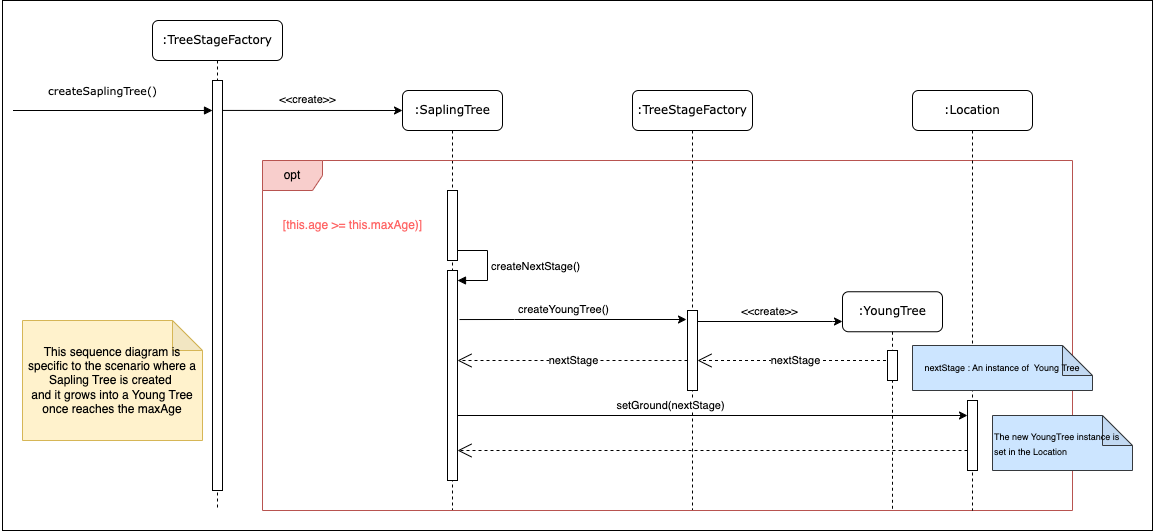

The diagram above was exported from draw.io. Its source (the exported page's mxGraphModel, read from the mxfile embedded in the PNG):
<mxGraphModel dx="2687" dy="962" grid="1" gridSize="10" guides="1" tooltips="1" connect="1" arrows="1" fold="1" page="1" pageScale="1" pageWidth="1100" pageHeight="850" background="none" math="0" shadow="0">
  <root>
    <mxCell id="0" />
    <mxCell id="1" parent="0" />
    <mxCell id="n7EwaOoK5-cFZn__otlE-42" value="" style="rounded=0;whiteSpace=wrap;html=1;" vertex="1" parent="1">
      <mxGeometry x="-60" y="10" width="1150" height="530" as="geometry" />
    </mxCell>
    <mxCell id="n7EwaOoK5-cFZn__otlE-43" style="edgeStyle=orthogonalEdgeStyle;rounded=0;orthogonalLoop=1;jettySize=auto;html=1;curved=0;exitX=0.8;exitY=0.073;exitDx=0;exitDy=0;exitPerimeter=0;" edge="1" parent="1" source="n7EwaOoK5-cFZn__otlE-7">
      <mxGeometry relative="1" as="geometry">
        <mxPoint x="250" y="120.04000000000002" as="sourcePoint" />
        <mxPoint x="340" y="120" as="targetPoint" />
        <Array as="points">
          <mxPoint x="340" y="120" />
        </Array>
      </mxGeometry>
    </mxCell>
    <mxCell id="n7EwaOoK5-cFZn__otlE-44" value="&amp;lt;&amp;lt;create&amp;gt;&amp;gt;" style="edgeLabel;html=1;align=center;verticalAlign=middle;resizable=0;points=[];fontSize=11;" vertex="1" connectable="0" parent="n7EwaOoK5-cFZn__otlE-43">
      <mxGeometry x="-0.2284" relative="1" as="geometry">
        <mxPoint x="16" y="-12" as="offset" />
      </mxGeometry>
    </mxCell>
    <mxCell id="n7EwaOoK5-cFZn__otlE-1" value=":SaplingTree" style="shape=umlLifeline;perimeter=lifelinePerimeter;whiteSpace=wrap;html=1;container=1;collapsible=0;recursiveResize=0;outlineConnect=0;rounded=1;shadow=0;comic=0;labelBackgroundColor=none;strokeWidth=1;fontFamily=Verdana;fontSize=12;align=center;" vertex="1" parent="1">
      <mxGeometry x="340" y="100" width="100" height="420" as="geometry" />
    </mxCell>
    <mxCell id="n7EwaOoK5-cFZn__otlE-2" value="" style="html=1;points=[];perimeter=orthogonalPerimeter;rounded=0;shadow=0;comic=0;labelBackgroundColor=none;strokeWidth=1;fontFamily=Verdana;fontSize=12;align=center;" vertex="1" parent="n7EwaOoK5-cFZn__otlE-1">
      <mxGeometry x="45" y="100" width="10" height="70" as="geometry" />
    </mxCell>
    <mxCell id="n7EwaOoK5-cFZn__otlE-3" value="createNextStage()" style="html=1;align=left;spacingLeft=2;endArrow=block;rounded=0;edgeStyle=orthogonalEdgeStyle;curved=0;rounded=0;" edge="1" parent="n7EwaOoK5-cFZn__otlE-1" target="n7EwaOoK5-cFZn__otlE-4">
      <mxGeometry relative="1" as="geometry">
        <mxPoint x="55" y="160" as="sourcePoint" />
        <Array as="points">
          <mxPoint x="85" y="190" />
        </Array>
      </mxGeometry>
    </mxCell>
    <mxCell id="n7EwaOoK5-cFZn__otlE-4" value="" style="html=1;points=[[0,0,0,0,5],[0,1,0,0,-5],[1,0,0,0,5],[1,1,0,0,-5]];perimeter=orthogonalPerimeter;outlineConnect=0;targetShapes=umlLifeline;portConstraint=eastwest;newEdgeStyle={&quot;curved&quot;:0,&quot;rounded&quot;:0};" vertex="1" parent="n7EwaOoK5-cFZn__otlE-1">
      <mxGeometry x="45" y="180" width="10" height="210" as="geometry" />
    </mxCell>
    <mxCell id="n7EwaOoK5-cFZn__otlE-5" value=":TreeStageFactory" style="shape=umlLifeline;perimeter=lifelinePerimeter;whiteSpace=wrap;html=1;container=1;collapsible=0;recursiveResize=0;outlineConnect=0;rounded=1;shadow=0;comic=0;labelBackgroundColor=none;strokeWidth=1;fontFamily=Verdana;fontSize=12;align=center;" vertex="1" parent="1">
      <mxGeometry x="570" y="100" width="120" height="420" as="geometry" />
    </mxCell>
    <mxCell id="n7EwaOoK5-cFZn__otlE-11" value="" style="html=1;points=[[0,0,0,0,5],[0,1,0,0,-5],[1,0,0,0,5],[1,1,0,0,-5]];perimeter=orthogonalPerimeter;outlineConnect=0;targetShapes=umlLifeline;portConstraint=eastwest;newEdgeStyle={&quot;curved&quot;:0,&quot;rounded&quot;:0};" vertex="1" parent="n7EwaOoK5-cFZn__otlE-5">
      <mxGeometry x="55" y="220" width="10" height="80" as="geometry" />
    </mxCell>
    <mxCell id="n7EwaOoK5-cFZn__otlE-6" value=":TreeStageFactory" style="shape=umlLifeline;perimeter=lifelinePerimeter;whiteSpace=wrap;html=1;container=1;collapsible=0;recursiveResize=0;outlineConnect=0;rounded=1;shadow=0;comic=0;labelBackgroundColor=none;strokeWidth=1;fontFamily=Verdana;fontSize=12;align=center;" vertex="1" parent="1">
      <mxGeometry x="90" y="30" width="130" height="490" as="geometry" />
    </mxCell>
    <mxCell id="n7EwaOoK5-cFZn__otlE-7" value="" style="html=1;points=[];perimeter=orthogonalPerimeter;rounded=0;shadow=0;comic=0;labelBackgroundColor=none;strokeWidth=1;fontFamily=Verdana;fontSize=12;align=center;" vertex="1" parent="n7EwaOoK5-cFZn__otlE-6">
      <mxGeometry x="60" y="60" width="10" height="410" as="geometry" />
    </mxCell>
    <mxCell id="n7EwaOoK5-cFZn__otlE-9" value="opt" style="shape=umlFrame;whiteSpace=wrap;html=1;pointerEvents=0;fillColor=#f8cecc;strokeColor=#b85450;" vertex="1" parent="1">
      <mxGeometry x="200" y="170" width="810" height="350" as="geometry" />
    </mxCell>
    <mxCell id="n7EwaOoK5-cFZn__otlE-10" value="&lt;font color=&quot;#ff6666&quot;&gt;[this.age &amp;gt;= this.maxAge)]&lt;/font&gt;" style="text;html=1;align=center;verticalAlign=middle;resizable=0;points=[];autosize=1;strokeColor=none;fillColor=none;" vertex="1" parent="1">
      <mxGeometry x="210" y="220" width="160" height="30" as="geometry" />
    </mxCell>
    <mxCell id="n7EwaOoK5-cFZn__otlE-14" value=":YoungTree" style="shape=umlLifeline;perimeter=lifelinePerimeter;whiteSpace=wrap;html=1;container=1;collapsible=0;recursiveResize=0;outlineConnect=0;rounded=1;shadow=0;comic=0;labelBackgroundColor=none;strokeWidth=1;fontFamily=Verdana;fontSize=12;align=center;" vertex="1" parent="1">
      <mxGeometry x="780" y="301.25" width="100" height="218.75" as="geometry" />
    </mxCell>
    <mxCell id="n7EwaOoK5-cFZn__otlE-19" style="edgeStyle=orthogonalEdgeStyle;rounded=0;orthogonalLoop=1;jettySize=auto;html=1;curved=0;" edge="1" parent="1" source="n7EwaOoK5-cFZn__otlE-11">
      <mxGeometry relative="1" as="geometry">
        <mxPoint x="640" y="329" as="sourcePoint" />
        <mxPoint x="779.98" y="331" as="targetPoint" />
        <Array as="points">
          <mxPoint x="770" y="331" />
          <mxPoint x="770" y="331" />
        </Array>
      </mxGeometry>
    </mxCell>
    <mxCell id="n7EwaOoK5-cFZn__otlE-20" value="&amp;lt;&amp;lt;create&amp;gt;&amp;gt;" style="edgeLabel;html=1;align=center;verticalAlign=middle;resizable=0;points=[];" vertex="1" connectable="0" parent="n7EwaOoK5-cFZn__otlE-19">
      <mxGeometry x="-0.2284" relative="1" as="geometry">
        <mxPoint x="16" y="-11" as="offset" />
      </mxGeometry>
    </mxCell>
    <mxCell id="n7EwaOoK5-cFZn__otlE-23" value="nextStage" style="endArrow=open;endSize=12;dashed=1;html=1;rounded=0;" edge="1" parent="1">
      <mxGeometry x="-0.0026" width="160" relative="1" as="geometry">
        <mxPoint x="829.5" y="370.0000000000001" as="sourcePoint" />
        <mxPoint x="635" y="370" as="targetPoint" />
        <mxPoint as="offset" />
      </mxGeometry>
    </mxCell>
    <mxCell id="n7EwaOoK5-cFZn__otlE-25" value="" style="html=1;points=[[0,0,0,0,5],[0,1,0,0,-5],[1,0,0,0,5],[1,1,0,0,-5]];perimeter=orthogonalPerimeter;outlineConnect=0;targetShapes=umlLifeline;portConstraint=eastwest;newEdgeStyle={&quot;curved&quot;:0,&quot;rounded&quot;:0};" vertex="1" parent="1">
      <mxGeometry x="825" y="360" width="10" height="30" as="geometry" />
    </mxCell>
    <mxCell id="n7EwaOoK5-cFZn__otlE-34" style="edgeStyle=orthogonalEdgeStyle;rounded=0;orthogonalLoop=1;jettySize=auto;html=1;curved=0;" edge="1" parent="1">
      <mxGeometry relative="1" as="geometry">
        <mxPoint x="397" y="329.03999999999996" as="sourcePoint" />
        <mxPoint x="624" y="329" as="targetPoint" />
        <Array as="points">
          <mxPoint x="452" y="329" />
          <mxPoint x="452" y="329" />
        </Array>
      </mxGeometry>
    </mxCell>
    <mxCell id="n7EwaOoK5-cFZn__otlE-35" value="createYoungTree()" style="edgeLabel;html=1;align=center;verticalAlign=middle;resizable=0;points=[];" vertex="1" connectable="0" parent="n7EwaOoK5-cFZn__otlE-34">
      <mxGeometry x="-0.2284" relative="1" as="geometry">
        <mxPoint x="16" y="-11" as="offset" />
      </mxGeometry>
    </mxCell>
    <mxCell id="n7EwaOoK5-cFZn__otlE-36" value="nextStage" style="endArrow=open;endSize=12;dashed=1;html=1;rounded=0;" edge="1" parent="1" source="n7EwaOoK5-cFZn__otlE-11">
      <mxGeometry x="-0.0026" width="160" relative="1" as="geometry">
        <mxPoint x="620" y="370" as="sourcePoint" />
        <mxPoint x="395" y="370" as="targetPoint" />
        <mxPoint as="offset" />
      </mxGeometry>
    </mxCell>
    <mxCell id="n7EwaOoK5-cFZn__otlE-37" value=":Location" style="shape=umlLifeline;perimeter=lifelinePerimeter;whiteSpace=wrap;html=1;container=1;collapsible=0;recursiveResize=0;outlineConnect=0;rounded=1;shadow=0;comic=0;labelBackgroundColor=none;strokeWidth=1;fontFamily=Verdana;fontSize=12;align=center;" vertex="1" parent="1">
      <mxGeometry x="850" y="100" width="120" height="420" as="geometry" />
    </mxCell>
    <mxCell id="n7EwaOoK5-cFZn__otlE-50" value="" style="html=1;points=[[0,0,0,0,5],[0,1,0,0,-5],[1,0,0,0,5],[1,1,0,0,-5]];perimeter=orthogonalPerimeter;outlineConnect=0;targetShapes=umlLifeline;portConstraint=eastwest;newEdgeStyle={&quot;curved&quot;:0,&quot;rounded&quot;:0};" vertex="1" parent="n7EwaOoK5-cFZn__otlE-37">
      <mxGeometry x="55" y="310" width="10" height="70" as="geometry" />
    </mxCell>
    <mxCell id="n7EwaOoK5-cFZn__otlE-39" style="edgeStyle=orthogonalEdgeStyle;rounded=0;orthogonalLoop=1;jettySize=auto;html=1;curved=0;" edge="1" parent="n7EwaOoK5-cFZn__otlE-37" source="n7EwaOoK5-cFZn__otlE-4">
      <mxGeometry relative="1" as="geometry">
        <mxPoint x="-445" y="324" as="sourcePoint" />
        <mxPoint x="55" y="325" as="targetPoint" />
        <Array as="points">
          <mxPoint x="-460" y="325" />
          <mxPoint x="-460" y="325" />
        </Array>
      </mxGeometry>
    </mxCell>
    <mxCell id="n7EwaOoK5-cFZn__otlE-40" value="setGround(nextStage)" style="edgeLabel;html=1;align=center;verticalAlign=middle;resizable=0;points=[];" vertex="1" connectable="0" parent="n7EwaOoK5-cFZn__otlE-39">
      <mxGeometry x="-0.2284" relative="1" as="geometry">
        <mxPoint x="16" y="-11" as="offset" />
      </mxGeometry>
    </mxCell>
    <mxCell id="n7EwaOoK5-cFZn__otlE-41" value="This sequence diagram is specific to the scenario where a Sapling Tree is created&amp;nbsp;&lt;div&gt;and it grows into a Young Tree once&amp;nbsp;&lt;span style=&quot;background-color: initial;&quot;&gt;reaches the maxAge&lt;/span&gt;&lt;/div&gt;" style="shape=note;whiteSpace=wrap;html=1;backgroundOutline=1;darkOpacity=0.05;fillColor=#fff2cc;strokeColor=#d6b656;" vertex="1" parent="1">
      <mxGeometry x="-40" y="330" width="180" height="120" as="geometry" />
    </mxCell>
    <mxCell id="n7EwaOoK5-cFZn__otlE-18" value="&lt;font style=&quot;font-size: 11px;&quot;&gt;createSaplingTree()&lt;/font&gt;" style="html=1;verticalAlign=bottom;endArrow=block;labelBackgroundColor=none;fontFamily=Verdana;fontSize=12;edgeStyle=elbowEdgeStyle;elbow=vertical;" edge="1" parent="1">
      <mxGeometry x="0.149" y="10" relative="1" as="geometry">
        <mxPoint y="120" as="sourcePoint" />
        <mxPoint as="offset" />
        <mxPoint x="150.00000000000023" y="120.00000000000006" as="targetPoint" />
        <Array as="points">
          <mxPoint x="-54.5" y="120" />
        </Array>
      </mxGeometry>
    </mxCell>
    <mxCell id="n7EwaOoK5-cFZn__otlE-52" value="" style="endArrow=open;endSize=12;dashed=1;html=1;rounded=0;" edge="1" parent="1" source="n7EwaOoK5-cFZn__otlE-50">
      <mxGeometry x="-0.0026" width="160" relative="1" as="geometry">
        <mxPoint x="900" y="460" as="sourcePoint" />
        <mxPoint x="395" y="460" as="targetPoint" />
        <mxPoint as="offset" />
      </mxGeometry>
    </mxCell>
    <mxCell id="n7EwaOoK5-cFZn__otlE-53" value="&lt;font style=&quot;font-size: 9px;&quot;&gt;nextStage : An instance of&amp;nbsp; Young Tree&lt;/font&gt;" style="shape=note;whiteSpace=wrap;html=1;backgroundOutline=1;darkOpacity=0.05;fillColor=#cce5ff;strokeColor=#36393d;align=center;fontSize=9;" vertex="1" parent="1">
      <mxGeometry x="850" y="355" width="180" height="45" as="geometry" />
    </mxCell>
    <mxCell id="n7EwaOoK5-cFZn__otlE-54" value="&lt;font style=&quot;font-size: 9px;&quot;&gt;The new YoungTree instance is set in the Location&lt;/font&gt;" style="shape=note;whiteSpace=wrap;html=1;backgroundOutline=1;darkOpacity=0.05;fillColor=#cce5ff;strokeColor=#36393d;align=left;" vertex="1" parent="1">
      <mxGeometry x="930" y="425" width="140" height="55" as="geometry" />
    </mxCell>
  </root>
</mxGraphModel>